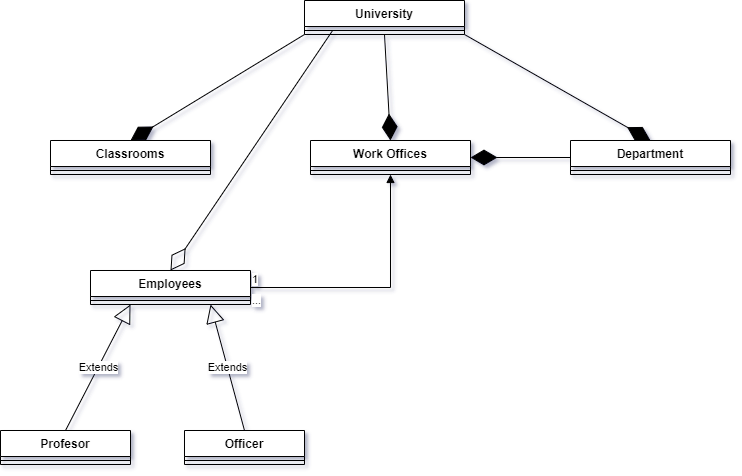

The diagram above was exported from draw.io. Its source (the exported page's mxGraphModel, read from the mxfile embedded in the PNG):
<mxGraphModel dx="1038" dy="481" grid="1" gridSize="10" guides="1" tooltips="1" connect="1" arrows="1" fold="1" page="1" pageScale="1" pageWidth="827" pageHeight="1169" background="#FFFFFF" math="0" shadow="1">
  <root>
    <mxCell id="0" />
    <mxCell id="1" parent="0" />
    <mxCell id="hyaQXeRzYehZCTWjkcci-1" value="University" style="swimlane;fontStyle=1;align=center;verticalAlign=top;childLayout=stackLayout;horizontal=1;startSize=26;horizontalStack=0;resizeParent=1;resizeParentMax=0;resizeLast=0;collapsible=1;marginBottom=0;" parent="1" vertex="1">
      <mxGeometry x="334" y="20" width="160" height="34" as="geometry">
        <mxRectangle x="334" y="20" width="100" height="30" as="alternateBounds" />
      </mxGeometry>
    </mxCell>
    <mxCell id="hyaQXeRzYehZCTWjkcci-3" value="" style="line;strokeWidth=1;fillColor=none;align=left;verticalAlign=middle;spacingTop=-1;spacingLeft=3;spacingRight=3;rotatable=0;labelPosition=right;points=[];portConstraint=eastwest;strokeColor=inherit;" parent="hyaQXeRzYehZCTWjkcci-1" vertex="1">
      <mxGeometry y="26" width="160" height="8" as="geometry" />
    </mxCell>
    <mxCell id="hyaQXeRzYehZCTWjkcci-5" value="Department" style="swimlane;fontStyle=1;align=center;verticalAlign=top;childLayout=stackLayout;horizontal=1;startSize=26;horizontalStack=0;resizeParent=1;resizeParentMax=0;resizeLast=0;collapsible=1;marginBottom=0;" parent="1" vertex="1">
      <mxGeometry x="600" y="160" width="160" height="34" as="geometry" />
    </mxCell>
    <mxCell id="hyaQXeRzYehZCTWjkcci-7" value="" style="line;strokeWidth=1;fillColor=none;align=left;verticalAlign=middle;spacingTop=-1;spacingLeft=3;spacingRight=3;rotatable=0;labelPosition=right;points=[];portConstraint=eastwest;strokeColor=inherit;" parent="hyaQXeRzYehZCTWjkcci-5" vertex="1">
      <mxGeometry y="26" width="160" height="8" as="geometry" />
    </mxCell>
    <mxCell id="hyaQXeRzYehZCTWjkcci-9" value="Work Offices" style="swimlane;fontStyle=1;align=center;verticalAlign=top;childLayout=stackLayout;horizontal=1;startSize=26;horizontalStack=0;resizeParent=1;resizeParentMax=0;resizeLast=0;collapsible=1;marginBottom=0;" parent="1" vertex="1">
      <mxGeometry x="340" y="160" width="160" height="34" as="geometry" />
    </mxCell>
    <mxCell id="hyaQXeRzYehZCTWjkcci-11" value="" style="line;strokeWidth=1;fillColor=none;align=left;verticalAlign=middle;spacingTop=-1;spacingLeft=3;spacingRight=3;rotatable=0;labelPosition=right;points=[];portConstraint=eastwest;strokeColor=inherit;" parent="hyaQXeRzYehZCTWjkcci-9" vertex="1">
      <mxGeometry y="26" width="160" height="8" as="geometry" />
    </mxCell>
    <mxCell id="hyaQXeRzYehZCTWjkcci-13" value="Classrooms" style="swimlane;fontStyle=1;align=center;verticalAlign=top;childLayout=stackLayout;horizontal=1;startSize=26;horizontalStack=0;resizeParent=1;resizeParentMax=0;resizeLast=0;collapsible=1;marginBottom=0;" parent="1" vertex="1">
      <mxGeometry x="80" y="160" width="160" height="34" as="geometry" />
    </mxCell>
    <mxCell id="hyaQXeRzYehZCTWjkcci-15" value="" style="line;strokeWidth=1;fillColor=none;align=left;verticalAlign=middle;spacingTop=-1;spacingLeft=3;spacingRight=3;rotatable=0;labelPosition=right;points=[];portConstraint=eastwest;strokeColor=inherit;" parent="hyaQXeRzYehZCTWjkcci-13" vertex="1">
      <mxGeometry y="26" width="160" height="8" as="geometry" />
    </mxCell>
    <mxCell id="hyaQXeRzYehZCTWjkcci-17" value="Employees" style="swimlane;fontStyle=1;align=center;verticalAlign=top;childLayout=stackLayout;horizontal=1;startSize=26;horizontalStack=0;resizeParent=1;resizeParentMax=0;resizeLast=0;collapsible=1;marginBottom=0;" parent="1" vertex="1">
      <mxGeometry x="120" y="290" width="160" height="34" as="geometry" />
    </mxCell>
    <mxCell id="hyaQXeRzYehZCTWjkcci-19" value="" style="line;strokeWidth=1;fillColor=none;align=left;verticalAlign=middle;spacingTop=-1;spacingLeft=3;spacingRight=3;rotatable=0;labelPosition=right;points=[];portConstraint=eastwest;strokeColor=inherit;" parent="hyaQXeRzYehZCTWjkcci-17" vertex="1">
      <mxGeometry y="26" width="160" height="8" as="geometry" />
    </mxCell>
    <mxCell id="hyaQXeRzYehZCTWjkcci-23" value="" style="endArrow=diamondThin;endFill=1;endSize=24;html=1;rounded=0;entryX=1;entryY=0.5;entryDx=0;entryDy=0;exitX=0;exitY=0.5;exitDx=0;exitDy=0;" parent="1" source="hyaQXeRzYehZCTWjkcci-5" target="hyaQXeRzYehZCTWjkcci-9" edge="1">
      <mxGeometry width="160" relative="1" as="geometry">
        <mxPoint x="450" y="240" as="sourcePoint" />
        <mxPoint x="610" y="240" as="targetPoint" />
      </mxGeometry>
    </mxCell>
    <mxCell id="hyaQXeRzYehZCTWjkcci-27" value="Extends" style="endArrow=block;endSize=16;endFill=0;html=1;rounded=0;exitX=0.5;exitY=0;exitDx=0;exitDy=0;entryX=0.25;entryY=1;entryDx=0;entryDy=0;" parent="1" source="hyaQXeRzYehZCTWjkcci-38" target="hyaQXeRzYehZCTWjkcci-17" edge="1">
      <mxGeometry width="160" relative="1" as="geometry">
        <mxPoint x="85" y="430" as="sourcePoint" />
        <mxPoint x="490" y="280" as="targetPoint" />
      </mxGeometry>
    </mxCell>
    <mxCell id="hyaQXeRzYehZCTWjkcci-28" value="Extends" style="endArrow=block;endSize=16;endFill=0;html=1;rounded=0;exitX=0.5;exitY=0;exitDx=0;exitDy=0;entryX=0.75;entryY=1;entryDx=0;entryDy=0;" parent="1" source="hyaQXeRzYehZCTWjkcci-42" target="hyaQXeRzYehZCTWjkcci-17" edge="1">
      <mxGeometry width="160" relative="1" as="geometry">
        <mxPoint x="265" y="430" as="sourcePoint" />
        <mxPoint x="490" y="280" as="targetPoint" />
      </mxGeometry>
    </mxCell>
    <mxCell id="hyaQXeRzYehZCTWjkcci-29" value="" style="endArrow=diamondThin;endFill=0;endSize=24;html=1;rounded=0;entryX=0.5;entryY=0;entryDx=0;entryDy=0;exitX=0.175;exitY=0.525;exitDx=0;exitDy=0;exitPerimeter=0;" parent="1" source="hyaQXeRzYehZCTWjkcci-3" target="hyaQXeRzYehZCTWjkcci-17" edge="1">
      <mxGeometry width="160" relative="1" as="geometry">
        <mxPoint x="360" y="60" as="sourcePoint" />
        <mxPoint x="370" y="280" as="targetPoint" />
      </mxGeometry>
    </mxCell>
    <mxCell id="hyaQXeRzYehZCTWjkcci-30" value="" style="endArrow=diamondThin;endFill=1;endSize=24;html=1;rounded=0;exitX=0;exitY=1;exitDx=0;exitDy=0;entryX=0.5;entryY=0;entryDx=0;entryDy=0;" parent="1" source="hyaQXeRzYehZCTWjkcci-1" target="hyaQXeRzYehZCTWjkcci-13" edge="1">
      <mxGeometry width="160" relative="1" as="geometry">
        <mxPoint x="330" y="280" as="sourcePoint" />
        <mxPoint x="150" y="60" as="targetPoint" />
      </mxGeometry>
    </mxCell>
    <mxCell id="hyaQXeRzYehZCTWjkcci-31" value="" style="endArrow=diamondThin;endFill=1;endSize=24;html=1;rounded=0;entryX=0.5;entryY=0;entryDx=0;entryDy=0;exitX=0.5;exitY=1;exitDx=0;exitDy=0;" parent="1" source="hyaQXeRzYehZCTWjkcci-1" target="hyaQXeRzYehZCTWjkcci-9" edge="1">
      <mxGeometry width="160" relative="1" as="geometry">
        <mxPoint x="430" y="80" as="sourcePoint" />
        <mxPoint x="470" y="130" as="targetPoint" />
      </mxGeometry>
    </mxCell>
    <mxCell id="hyaQXeRzYehZCTWjkcci-32" value="" style="endArrow=diamondThin;endFill=1;endSize=24;html=1;rounded=0;exitX=1;exitY=1;exitDx=0;exitDy=0;entryX=0.5;entryY=0;entryDx=0;entryDy=0;" parent="1" source="hyaQXeRzYehZCTWjkcci-1" target="hyaQXeRzYehZCTWjkcci-5" edge="1">
      <mxGeometry width="160" relative="1" as="geometry">
        <mxPoint x="330" y="280" as="sourcePoint" />
        <mxPoint x="690" y="70" as="targetPoint" />
      </mxGeometry>
    </mxCell>
    <mxCell id="hyaQXeRzYehZCTWjkcci-33" value="..." style="endArrow=block;endFill=1;html=1;edgeStyle=orthogonalEdgeStyle;align=left;verticalAlign=top;rounded=0;exitX=1;exitY=0.5;exitDx=0;exitDy=0;entryX=0.5;entryY=1;entryDx=0;entryDy=0;" parent="1" source="hyaQXeRzYehZCTWjkcci-17" target="hyaQXeRzYehZCTWjkcci-9" edge="1">
      <mxGeometry x="-1" relative="1" as="geometry">
        <mxPoint x="330" y="280" as="sourcePoint" />
        <mxPoint x="440" y="200" as="targetPoint" />
        <mxPoint as="offset" />
      </mxGeometry>
    </mxCell>
    <mxCell id="hyaQXeRzYehZCTWjkcci-34" value="1" style="edgeLabel;resizable=0;html=1;align=left;verticalAlign=bottom;" parent="hyaQXeRzYehZCTWjkcci-33" connectable="0" vertex="1">
      <mxGeometry x="-1" relative="1" as="geometry" />
    </mxCell>
    <mxCell id="hyaQXeRzYehZCTWjkcci-38" value="Profesor" style="swimlane;fontStyle=1;align=center;verticalAlign=top;childLayout=stackLayout;horizontal=1;startSize=26;horizontalStack=0;resizeParent=1;resizeParentMax=0;resizeLast=0;collapsible=1;marginBottom=0;" parent="1" vertex="1">
      <mxGeometry x="30" y="450" width="130" height="34" as="geometry" />
    </mxCell>
    <mxCell id="hyaQXeRzYehZCTWjkcci-40" value="" style="line;strokeWidth=1;fillColor=none;align=left;verticalAlign=middle;spacingTop=-1;spacingLeft=3;spacingRight=3;rotatable=0;labelPosition=right;points=[];portConstraint=eastwest;strokeColor=inherit;" parent="hyaQXeRzYehZCTWjkcci-38" vertex="1">
      <mxGeometry y="26" width="130" height="8" as="geometry" />
    </mxCell>
    <mxCell id="hyaQXeRzYehZCTWjkcci-42" value="Officer" style="swimlane;fontStyle=1;align=center;verticalAlign=top;childLayout=stackLayout;horizontal=1;startSize=26;horizontalStack=0;resizeParent=1;resizeParentMax=0;resizeLast=0;collapsible=1;marginBottom=0;" parent="1" vertex="1">
      <mxGeometry x="214" y="450" width="120" height="34" as="geometry" />
    </mxCell>
    <mxCell id="hyaQXeRzYehZCTWjkcci-44" value="" style="line;strokeWidth=1;fillColor=none;align=left;verticalAlign=middle;spacingTop=-1;spacingLeft=3;spacingRight=3;rotatable=0;labelPosition=right;points=[];portConstraint=eastwest;strokeColor=inherit;" parent="hyaQXeRzYehZCTWjkcci-42" vertex="1">
      <mxGeometry y="26" width="120" height="8" as="geometry" />
    </mxCell>
  </root>
</mxGraphModel>